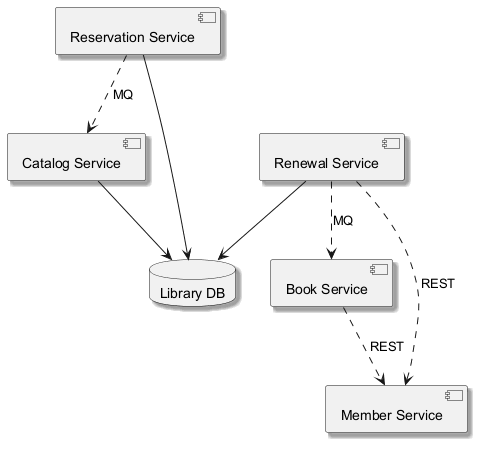

The diagram above was rendered by PlantUML. Its source (embedded in the PNG):
@startuml
skinparam shadowing true
component "Reservation Service" as C_ReservationService
component "Book Service" as C_BookService
component "Catalog Service" as C_CatalogService
component "Member Service" as C_MemberService
component "Renewal Service" as C_RenewalService
database "Library DB" as DB_library
C_ReservationService --> DB_library
C_CatalogService --> DB_library
C_RenewalService --> DB_library
C_RenewalService ..> C_MemberService : REST
C_BookService ..> C_MemberService : REST
C_ReservationService ..> C_CatalogService : MQ
C_RenewalService ..> C_BookService : MQ
@enduml